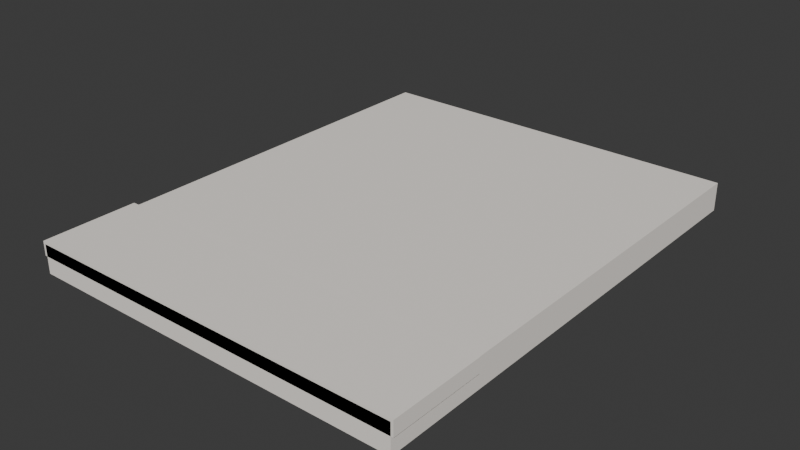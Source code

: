 # Source: CAMA_Edredom_v01.blend  (saved by Blender 4.2.66; exported with 4.5.12 LTS)
import bpy
from mathutils import Matrix  # noqa: F401  (used for matrix-valued properties, if any)

bpy.ops.wm.read_factory_settings(use_empty=True)
scene = bpy.context.scene
scene.name = 'Scene'

# ---- collections
col_cama_edredom_v01 = bpy.data.collections.new('CAMA_Edredom_v01'); scene.collection.children.link(col_cama_edredom_v01)

# ---- materials (node trees are filled in below, after node groups)
mat_polyroom_pbr = bpy.data.materials.new('Polyroom_PBR')

# ---- material node trees
mat_polyroom_pbr.use_nodes = True; mat_polyroom_pbr.node_tree.nodes.clear()
_N = mat_polyroom_pbr.node_tree.nodes; _L = mat_polyroom_pbr.node_tree.links
n0 = _N.new('ShaderNodeOutputMaterial'); n0.name = 'Material Output'; n0.location = (300, 0)
n1 = _N.new('ShaderNodeBsdfPrincipled'); n1.name = 'Principled BSDF'; n1.location = (0, 0)
n1.inputs[2].default_value = 0.8
n2 = _N.new('ShaderNodeVertexColor'); n2.name = 'Color Attribute'; n2.location = (-300, 0)
n2.layer_name = 'Color'
_L.new(n2.outputs[0], n1.inputs[0])
_L.new(n1.outputs[0], n0.inputs[0])
n0.is_active_output = True

# ---- world
world_world = bpy.data.worlds.new('World'); scene.world = world_world
world_world.use_nodes = True; world_world.node_tree.nodes.clear()
_N = world_world.node_tree.nodes; _L = world_world.node_tree.links
n0 = _N.new('ShaderNodeOutputWorld'); n0.name = 'World Output'; n0.location = (300, 300)
n1 = _N.new('ShaderNodeBackground'); n1.name = 'Background'; n1.location = (10, 300)
n1.inputs[0].default_value = (0.05088, 0.05088, 0.05088, 1.0)
_L.new(n1.outputs[0], n0.inputs[0])
n0.is_active_output = True
world_world.color = (0.05088, 0.05088, 0.05088)
world_world.sun_shadow_jitter_overblur = 0.0

# ---- meshes
me_cama_edredom_v01 = bpy.data.meshes.new('CAMA_Edredom_v01')
me_cama_edredom_v01.from_pydata([(-0.8, -1.0, 0.0), (-0.8, -1.0, 0.12), (-0.8, 1.0, 0.0), (-0.8, 1.0, 0.12), (0.8, -1.0, 0.0), (0.8, -1.0, 0.12), (0.8, 1.0, 0.0), (0.8, 1.0, 0.12), (-0.81, -1.0, 0.07), (-0.81, -1.0, 0.13), (-0.81, -0.6, 0.07), (-0.81, -0.6, 0.13), (0.81, -1.0, 0.07), (0.81, -1.0, 0.13), (0.81, -0.6, 0.07), (0.81, -0.6, 0.13)], [], [(0, 1, 3, 2), (2, 3, 7, 6), (6, 7, 5, 4), (4, 5, 1, 0), (2, 6, 4, 0), (7, 3, 1, 5), (8, 9, 11, 10), (10, 11, 15, 14), (14, 15, 13, 12), (12, 13, 9, 8), (10, 14, 12, 8), (15, 11, 9, 13)])
_uv = me_cama_edredom_v01.uv_layers.new(name='UVMap')
_uv.uv.foreach_set('vector', [0.4398, 0.002834, 0.4398, 0.002834, 0.4398, 0.5491, 0.4398, 0.5491, 0.4398, 0.5491, 0.4398, 0.5491, 0.002834, 0.5491, 0.002834, 0.5491, 0.002834, 0.5491, 0.002834, 0.5491, 0.002834, 0.002834, 0.002834, 0.002834, 0.002834, 0.002834, 0.002834, 0.002834, 0.4398, 0.002834, 0.4398, 0.002834, 0.4398, 0.5491, 0.002834, 0.5491, 0.002834, 0.002834, 0.4398, 0.002834, 0.8825, 0.5491, 0.4455, 0.5491, 0.4455, 0.002834, 0.8825, 0.002834, 0.002834, 0.5547, 0.002834, 0.5547, 0.1121, 0.5547, 0.1121, 0.5547, 0.1121, 0.5547, 0.1121, 0.5547, 0.1121, 0.9972, 0.1121, 0.9972, 0.1121, 0.9972, 0.1121, 0.9972, 0.002834, 0.9972, 0.002834, 0.9972, 0.002834, 0.9972, 0.002834, 0.9972, 0.002834, 0.5547, 0.002834, 0.5547, 0.1121, 0.5547, 0.1121, 0.9972, 0.002834, 0.9972, 0.002834, 0.5547, 0.227, 0.5547, 0.227, 0.9972, 0.1177, 0.9972, 0.1177, 0.5547])
_ca = me_cama_edredom_v01.color_attributes.new('Color', 'FLOAT_COLOR', 'POINT')
_ca.data.foreach_set('color', [0.9451, 0.8902, 0.8275, 1.0, 0.9451, 0.8902, 0.8275, 1.0, 0.9451, 0.8902, 0.8275, 1.0, 0.9451, 0.8902, 0.8275, 1.0, 0.9451, 0.8902, 0.8275, 1.0, 0.9451, 0.8902, 0.8275, 1.0, 0.9451, 0.8902, 0.8275, 1.0, 0.9451, 0.8902, 0.8275, 1.0, 0.9451, 0.8902, 0.8275, 1.0, 0.9451, 0.8902, 0.8275, 1.0, 0.9451, 0.8902, 0.8275, 1.0, 0.9451, 0.8902, 0.8275, 1.0, 0.9451, 0.8902, 0.8275, 1.0, 0.9451, 0.8902, 0.8275, 1.0, 0.9451, 0.8902, 0.8275, 1.0, 0.9451, 0.8902, 0.8275, 1.0])
me_cama_edredom_v01.materials.append(mat_polyroom_pbr)
me_cama_edredom_v01.update()

# ---- objects
ob_cama_edredom_v01 = bpy.data.objects.new('CAMA_Edredom_v01', me_cama_edredom_v01)

# ---- transforms, parenting, visibility, modifiers, constraints
ob_cama_edredom_v01.location = (0.0, 0.0, 0.0)

# ---- collection membership
col_cama_edredom_v01.objects.link(ob_cama_edredom_v01)

# ---- scene / render settings (as saved in the file)
scene.frame_start = 1; scene.frame_end = 250; scene.frame_set(1)
scene.render.engine = 'BLENDER_EEVEE_NEXT'
bpy.context.view_layer.update()

# ---- added for rendering (the .blend has no active camera and no usable light): camera, sun
cam_auto = bpy.data.cameras.new('AutoCamera')
cam_auto.lens = 50.0
cam_auto.sensor_width = 36.0
cam_auto.clip_end = 1000.0
ob_auto_camera = bpy.data.objects.new('AutoCamera', cam_auto)
scene.collection.objects.link(ob_auto_camera)
ob_auto_camera.location = (2.38437, -2.86124, 1.9725)
ob_auto_camera.rotation_euler = (1.09748, -7.21219e-08, 0.694738)
scene.camera = ob_auto_camera
light_auto_sun = bpy.data.lights.new('AutoSun', 'SUN')
light_auto_sun.energy = 3.0
light_auto_sun.angle = 0.0523599
ob_auto_sun = bpy.data.objects.new('AutoSun', light_auto_sun)
scene.collection.objects.link(ob_auto_sun)
ob_auto_sun.rotation_euler = (0.872665, 0.174533, 0.523599)
bpy.context.view_layer.update()
